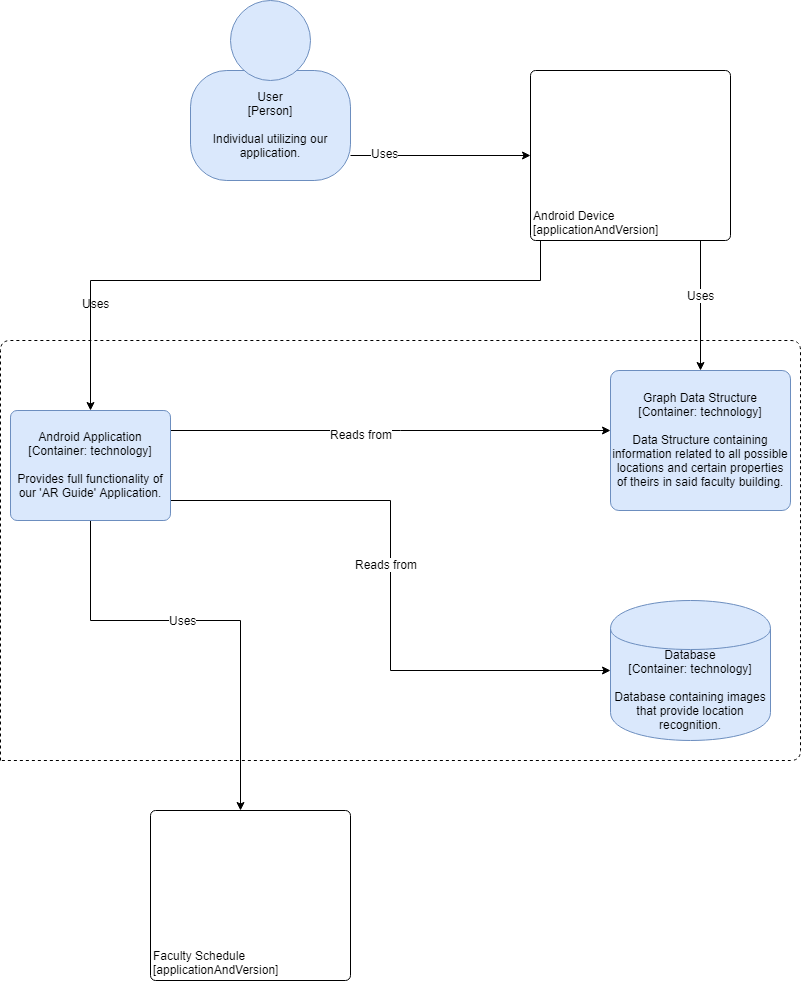

The diagram above was exported from draw.io. Its source (the exported page's mxGraphModel, read from the mxfile embedded in the PNG):
<mxGraphModel dx="2193" dy="985" grid="1" gridSize="10" guides="1" tooltips="1" connect="1" arrows="1" fold="1" page="1" pageScale="1" pageWidth="827" pageHeight="1169" math="0" shadow="0">
  <root>
    <mxCell id="0" />
    <mxCell id="1" parent="0" />
    <mxCell id="JFjYVEu7ap61CgKJZpMP-1" value="" style="group;rounded=0;labelBackgroundColor=none;fillColor=none;fontColor=#000000;align=center;html=1;" vertex="1" connectable="0" parent="1">
      <mxGeometry x="210" y="20" width="160" height="180" as="geometry" />
      <C4Person as="c4" />
    </mxCell>
    <object label="User&lt;div&gt;[Person]&lt;/div&gt;&lt;div&gt;&lt;br&gt;&lt;/div&gt;&lt;div&gt;Individual utilizing our application.&lt;/div&gt;" placeholders="1" c4Name="name" c4Type="body" c4Description="Beschreibung" id="JFjYVEu7ap61CgKJZpMP-2">
      <mxCell style="rounded=1;whiteSpace=wrap;html=1;labelBackgroundColor=none;fillColor=#dae8fc;fontColor=#000000;align=center;arcSize=33;strokeColor=#6c8ebf;" vertex="1" parent="JFjYVEu7ap61CgKJZpMP-1">
        <mxGeometry y="70" width="160" height="110" as="geometry" />
        <C4Person as="c4" />
      </mxCell>
    </object>
    <mxCell id="JFjYVEu7ap61CgKJZpMP-3" value="" style="ellipse;whiteSpace=wrap;html=1;aspect=fixed;rounded=0;labelBackgroundColor=none;fillColor=#dae8fc;fontSize=12;fontColor=#000000;align=center;strokeColor=#6c8ebf;" vertex="1" parent="JFjYVEu7ap61CgKJZpMP-1">
      <mxGeometry x="40" width="80" height="80" as="geometry" />
      <C4Person as="c4" />
    </mxCell>
    <object label="&lt;div style=&quot;text-align: left&quot;&gt;Faculty Schedule&lt;/div&gt;&lt;div style=&quot;text-align: left&quot;&gt;[applicationAndVersion]&lt;/div&gt;" placeholders="1" c4Name="name" c4Type="ExecutionEnvironment" c4Application="applicationAndVersion" id="JFjYVEu7ap61CgKJZpMP-7">
      <mxCell style="rounded=1;whiteSpace=wrap;html=1;labelBackgroundColor=none;fillColor=#ffffff;fontColor=#000000;align=left;arcSize=3;strokeColor=#000000;verticalAlign=bottom;" vertex="1" parent="1">
        <mxGeometry x="170" y="830" width="200" height="170" as="geometry" />
        <C4ExecutionEnvironment as="c4" />
      </mxCell>
    </object>
    <mxCell id="JFjYVEu7ap61CgKJZpMP-20" style="edgeStyle=orthogonalEdgeStyle;rounded=0;orthogonalLoop=1;jettySize=auto;html=1;" edge="1" parent="1" source="JFjYVEu7ap61CgKJZpMP-10" target="JFjYVEu7ap61CgKJZpMP-14">
      <mxGeometry relative="1" as="geometry">
        <Array as="points">
          <mxPoint x="560" y="300" />
          <mxPoint x="110" y="300" />
        </Array>
      </mxGeometry>
    </mxCell>
    <mxCell id="JFjYVEu7ap61CgKJZpMP-22" style="edgeStyle=orthogonalEdgeStyle;rounded=0;orthogonalLoop=1;jettySize=auto;html=1;entryX=0.5;entryY=0;entryDx=0;entryDy=0;" edge="1" parent="1" source="JFjYVEu7ap61CgKJZpMP-10" target="JFjYVEu7ap61CgKJZpMP-15">
      <mxGeometry relative="1" as="geometry">
        <Array as="points">
          <mxPoint x="720" y="310" />
          <mxPoint x="720" y="310" />
        </Array>
      </mxGeometry>
    </mxCell>
    <mxCell id="JFjYVEu7ap61CgKJZpMP-24" value="Uses" style="text;html=1;resizable=0;points=[];align=center;verticalAlign=middle;labelBackgroundColor=#ffffff;" vertex="1" connectable="0" parent="JFjYVEu7ap61CgKJZpMP-22">
      <mxGeometry x="-0.1646" relative="1" as="geometry">
        <mxPoint as="offset" />
      </mxGeometry>
    </mxCell>
    <object label="&lt;div style=&quot;text-align: left&quot;&gt;Android Device&lt;/div&gt;&lt;div style=&quot;text-align: left&quot;&gt;[applicationAndVersion]&lt;/div&gt;" placeholders="1" c4Name="name" c4Type="ExecutionEnvironment" c4Application="applicationAndVersion" id="JFjYVEu7ap61CgKJZpMP-10">
      <mxCell style="rounded=1;whiteSpace=wrap;html=1;labelBackgroundColor=none;fillColor=#ffffff;fontColor=#000000;align=left;arcSize=3;strokeColor=#000000;verticalAlign=bottom;" vertex="1" parent="1">
        <mxGeometry x="550" y="90" width="200" height="170" as="geometry" />
        <C4ExecutionEnvironment as="c4" />
      </mxCell>
    </object>
    <mxCell id="JFjYVEu7ap61CgKJZpMP-11" style="edgeStyle=orthogonalEdgeStyle;rounded=0;orthogonalLoop=1;jettySize=auto;html=1;" edge="1" parent="1" source="JFjYVEu7ap61CgKJZpMP-2" target="JFjYVEu7ap61CgKJZpMP-10">
      <mxGeometry relative="1" as="geometry">
        <mxPoint x="540" y="145" as="targetPoint" />
        <Array as="points">
          <mxPoint x="410" y="175" />
          <mxPoint x="410" y="175" />
        </Array>
      </mxGeometry>
    </mxCell>
    <mxCell id="JFjYVEu7ap61CgKJZpMP-12" value="Uses" style="text;html=1;resizable=0;points=[];align=center;verticalAlign=middle;labelBackgroundColor=#ffffff;" vertex="1" connectable="0" parent="JFjYVEu7ap61CgKJZpMP-11">
      <mxGeometry x="-0.6211" y="3" relative="1" as="geometry">
        <mxPoint as="offset" />
      </mxGeometry>
    </mxCell>
    <mxCell id="JFjYVEu7ap61CgKJZpMP-16" style="edgeStyle=orthogonalEdgeStyle;rounded=0;orthogonalLoop=1;jettySize=auto;html=1;" edge="1" parent="1" source="JFjYVEu7ap61CgKJZpMP-14" target="JFjYVEu7ap61CgKJZpMP-15">
      <mxGeometry relative="1" as="geometry">
        <Array as="points">
          <mxPoint x="420" y="450" />
          <mxPoint x="420" y="450" />
        </Array>
      </mxGeometry>
    </mxCell>
    <mxCell id="JFjYVEu7ap61CgKJZpMP-17" value="Reads from" style="text;html=1;resizable=0;points=[];align=center;verticalAlign=middle;labelBackgroundColor=#ffffff;" vertex="1" connectable="0" parent="JFjYVEu7ap61CgKJZpMP-16">
      <mxGeometry x="-0.1383" y="-3" relative="1" as="geometry">
        <mxPoint as="offset" />
      </mxGeometry>
    </mxCell>
    <mxCell id="JFjYVEu7ap61CgKJZpMP-18" style="edgeStyle=orthogonalEdgeStyle;rounded=0;orthogonalLoop=1;jettySize=auto;html=1;" edge="1" parent="1" source="JFjYVEu7ap61CgKJZpMP-14" target="JFjYVEu7ap61CgKJZpMP-7">
      <mxGeometry relative="1" as="geometry">
        <Array as="points">
          <mxPoint x="110" y="640" />
          <mxPoint x="260" y="640" />
        </Array>
      </mxGeometry>
    </mxCell>
    <mxCell id="JFjYVEu7ap61CgKJZpMP-19" value="Uses" style="text;html=1;resizable=0;points=[];align=center;verticalAlign=middle;labelBackgroundColor=#ffffff;" vertex="1" connectable="0" parent="JFjYVEu7ap61CgKJZpMP-18">
      <mxGeometry x="-0.126" y="1" relative="1" as="geometry">
        <mxPoint as="offset" />
      </mxGeometry>
    </mxCell>
    <mxCell id="JFjYVEu7ap61CgKJZpMP-27" style="edgeStyle=orthogonalEdgeStyle;rounded=0;orthogonalLoop=1;jettySize=auto;html=1;entryX=0;entryY=0.5;entryDx=0;entryDy=0;" edge="1" parent="1" source="JFjYVEu7ap61CgKJZpMP-14" target="JFjYVEu7ap61CgKJZpMP-26">
      <mxGeometry relative="1" as="geometry">
        <Array as="points">
          <mxPoint x="410" y="520" />
          <mxPoint x="410" y="690" />
        </Array>
      </mxGeometry>
    </mxCell>
    <mxCell id="JFjYVEu7ap61CgKJZpMP-28" value="Reads from" style="text;html=1;resizable=0;points=[];align=center;verticalAlign=middle;labelBackgroundColor=#ffffff;" vertex="1" connectable="0" parent="JFjYVEu7ap61CgKJZpMP-27">
      <mxGeometry x="-0.2957" y="-63" relative="1" as="geometry">
        <mxPoint as="offset" />
      </mxGeometry>
    </mxCell>
    <object label="&lt;span&gt;Android Application&lt;/span&gt;&lt;div&gt;[Container:&amp;nbsp;&lt;span&gt;technology&lt;/span&gt;&lt;span&gt;]&lt;/span&gt;&lt;/div&gt;&lt;div&gt;&lt;br&gt;&lt;/div&gt;&lt;div&gt;Provides full functionality of our 'AR Guide' Application.&lt;/div&gt;" placeholders="1" c4Name="name" c4Type="Container" c4Technology="technology" c4Description="Beschreibung" id="JFjYVEu7ap61CgKJZpMP-14">
      <mxCell style="rounded=1;whiteSpace=wrap;html=1;labelBackgroundColor=none;fillColor=#dae8fc;fontColor=#000000;align=center;arcSize=6;strokeColor=#6c8ebf;" vertex="1" parent="1">
        <mxGeometry x="30" y="430" width="160" height="110" as="geometry" />
        <C4Container as="c4" />
      </mxCell>
    </object>
    <object label="Graph Data Structure&lt;br&gt;&lt;div&gt;[Container:&amp;nbsp;&lt;span&gt;technology&lt;/span&gt;&lt;span&gt;]&lt;/span&gt;&lt;/div&gt;&lt;div&gt;&lt;br&gt;&lt;/div&gt;&lt;div&gt;Data Structure containing information related to all possible locations and certain properties of theirs in said faculty building.&lt;/div&gt;" placeholders="1" c4Name="name" c4Type="Container" c4Technology="technology" c4Description="Beschreibung" id="JFjYVEu7ap61CgKJZpMP-15">
      <mxCell style="rounded=1;whiteSpace=wrap;html=1;labelBackgroundColor=none;fillColor=#dae8fc;fontColor=#000000;align=center;arcSize=6;strokeColor=#6c8ebf;" vertex="1" parent="1">
        <mxGeometry x="630" y="390" width="180" height="140" as="geometry" />
        <C4Container as="c4" />
      </mxCell>
    </object>
    <mxCell id="JFjYVEu7ap61CgKJZpMP-21" value="Uses" style="text;html=1;resizable=0;points=[];autosize=1;align=left;verticalAlign=top;spacingTop=-4;" vertex="1" parent="1">
      <mxGeometry x="100" y="314" width="40" height="20" as="geometry" />
    </mxCell>
    <object label="&lt;span&gt;Database&lt;/span&gt;&lt;div&gt;[Container:&amp;nbsp;technology]&lt;/div&gt;&lt;div&gt;&lt;br&gt;&lt;/div&gt;&lt;div&gt;Database containing images that provide location recognition.&lt;/div&gt;" placeholders="1" c4Type="Database" c4Technology="technology" c4Description="Beschreibung" id="JFjYVEu7ap61CgKJZpMP-26">
      <mxCell style="shape=cylinder;whiteSpace=wrap;html=1;boundedLbl=1;rounded=0;labelBackgroundColor=none;fillColor=#dae8fc;fontSize=12;fontColor=#000000;align=center;strokeColor=#6c8ebf;" vertex="1" parent="1">
        <mxGeometry x="630" y="620" width="160" height="140" as="geometry" />
        <C4Database as="c4" />
      </mxCell>
    </object>
    <mxCell id="JFjYVEu7ap61CgKJZpMP-29" value="" style="endArrow=none;dashed=1;html=1;" edge="1" parent="1">
      <mxGeometry width="50" height="50" relative="1" as="geometry">
        <mxPoint x="20" y="780" as="sourcePoint" />
        <mxPoint x="20" y="780" as="targetPoint" />
        <Array as="points">
          <mxPoint x="20" y="360" />
          <mxPoint x="410" y="360" />
          <mxPoint x="820" y="360" />
          <mxPoint x="820" y="780" />
        </Array>
      </mxGeometry>
    </mxCell>
  </root>
</mxGraphModel>